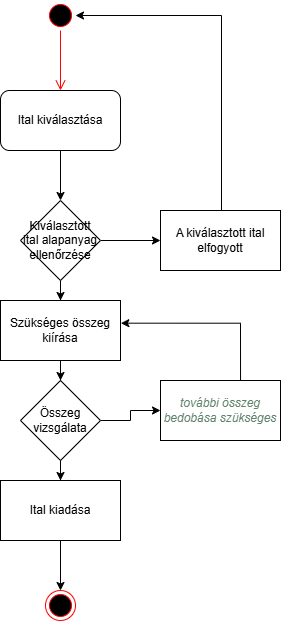

The diagram above was exported from draw.io. Its source (the exported page's mxGraphModel, read from the mxfile embedded in the PNG):
<mxGraphModel dx="774" dy="451" grid="1" gridSize="10" guides="1" tooltips="1" connect="1" arrows="1" fold="1" page="1" pageScale="1" pageWidth="827" pageHeight="1169" math="0" shadow="0">
  <root>
    <mxCell id="0" />
    <mxCell id="1" parent="0" />
    <mxCell id="_e8jVOr-tU9M8TmTLWP7-1" parent="1" style="ellipse;html=1;shape=startState;fillColor=#000000;strokeColor=#ff0000;" value="" vertex="1">
      <mxGeometry height="30" width="30" x="384" y="10" as="geometry" />
    </mxCell>
    <mxCell id="_e8jVOr-tU9M8TmTLWP7-2" edge="1" parent="1" source="_e8jVOr-tU9M8TmTLWP7-1" style="edgeStyle=orthogonalEdgeStyle;html=1;verticalAlign=bottom;endArrow=open;endSize=8;strokeColor=#ff0000;rounded=0;" value="">
      <mxGeometry relative="1" as="geometry">
        <mxPoint x="399" y="100" as="targetPoint" />
      </mxGeometry>
    </mxCell>
    <mxCell id="_e8jVOr-tU9M8TmTLWP7-6" edge="1" parent="1" source="_e8jVOr-tU9M8TmTLWP7-4" style="edgeStyle=orthogonalEdgeStyle;rounded=0;orthogonalLoop=1;jettySize=auto;html=1;" target="_e8jVOr-tU9M8TmTLWP7-5" value="">
      <mxGeometry relative="1" as="geometry" />
    </mxCell>
    <mxCell id="_e8jVOr-tU9M8TmTLWP7-4" parent="1" style="rounded=1;whiteSpace=wrap;html=1;" value="Ital kiválasztása" vertex="1">
      <mxGeometry height="60" width="120" x="339" y="100" as="geometry" />
    </mxCell>
    <mxCell id="_e8jVOr-tU9M8TmTLWP7-10" edge="1" parent="1" source="_e8jVOr-tU9M8TmTLWP7-5" style="edgeStyle=orthogonalEdgeStyle;rounded=0;orthogonalLoop=1;jettySize=auto;html=1;" target="_e8jVOr-tU9M8TmTLWP7-9" value="">
      <mxGeometry relative="1" as="geometry" />
    </mxCell>
    <mxCell id="_e8jVOr-tU9M8TmTLWP7-16" edge="1" parent="1" source="_e8jVOr-tU9M8TmTLWP7-5" style="edgeStyle=orthogonalEdgeStyle;rounded=0;orthogonalLoop=1;jettySize=auto;html=1;" target="_e8jVOr-tU9M8TmTLWP7-15" value="">
      <mxGeometry relative="1" as="geometry" />
    </mxCell>
    <mxCell id="_e8jVOr-tU9M8TmTLWP7-5" parent="1" style="rhombus;whiteSpace=wrap;html=1;" value="Kiválasztott ital alapanyag ellenőrzése" vertex="1">
      <mxGeometry height="80" width="80" x="359" y="210" as="geometry" />
    </mxCell>
    <mxCell id="_e8jVOr-tU9M8TmTLWP7-12" edge="1" parent="1" source="_e8jVOr-tU9M8TmTLWP7-9" style="rounded=0;orthogonalLoop=1;jettySize=auto;html=1;edgeStyle=orthogonalEdgeStyle;startArrow=none;startFill=0;endArrow=classic;endFill=1;entryX=1;entryY=0.5;entryDx=0;entryDy=0;" target="_e8jVOr-tU9M8TmTLWP7-1" value="">
      <mxGeometry relative="1" as="geometry">
        <Array as="points">
          <mxPoint x="560" y="25" />
        </Array>
        <mxPoint x="560" y="120" as="targetPoint" />
      </mxGeometry>
    </mxCell>
    <mxCell id="_e8jVOr-tU9M8TmTLWP7-9" parent="1" style="whiteSpace=wrap;html=1;" value="A kiválasztott ital elfogyott" vertex="1">
      <mxGeometry height="60" width="120" x="499" y="220" as="geometry" />
    </mxCell>
    <mxCell id="_e8jVOr-tU9M8TmTLWP7-18" edge="1" parent="1" source="_e8jVOr-tU9M8TmTLWP7-15" style="edgeStyle=orthogonalEdgeStyle;rounded=0;orthogonalLoop=1;jettySize=auto;html=1;" target="_e8jVOr-tU9M8TmTLWP7-17" value="">
      <mxGeometry relative="1" as="geometry" />
    </mxCell>
    <mxCell id="_e8jVOr-tU9M8TmTLWP7-15" parent="1" style="whiteSpace=wrap;html=1;" value="Szükséges összeg kiírása" vertex="1">
      <mxGeometry height="60" width="120" x="339" y="310" as="geometry" />
    </mxCell>
    <mxCell id="_e8jVOr-tU9M8TmTLWP7-20" edge="1" parent="1" source="_e8jVOr-tU9M8TmTLWP7-17" style="edgeStyle=orthogonalEdgeStyle;rounded=0;orthogonalLoop=1;jettySize=auto;html=1;" target="_e8jVOr-tU9M8TmTLWP7-19" value="">
      <mxGeometry relative="1" as="geometry" />
    </mxCell>
    <mxCell id="_e8jVOr-tU9M8TmTLWP7-24" edge="1" parent="1" source="_e8jVOr-tU9M8TmTLWP7-17" style="edgeStyle=orthogonalEdgeStyle;rounded=0;orthogonalLoop=1;jettySize=auto;html=1;" target="_e8jVOr-tU9M8TmTLWP7-23" value="">
      <mxGeometry relative="1" as="geometry" />
    </mxCell>
    <mxCell id="_e8jVOr-tU9M8TmTLWP7-17" parent="1" style="rhombus;whiteSpace=wrap;html=1;" value="Összeg vizsgálata" vertex="1">
      <mxGeometry height="80" width="80" x="359" y="390" as="geometry" />
    </mxCell>
    <mxCell id="_e8jVOr-tU9M8TmTLWP7-21" edge="1" parent="1" style="edgeStyle=orthogonalEdgeStyle;rounded=0;orthogonalLoop=1;jettySize=auto;html=1;entryX=1.003;entryY=0.378;entryDx=0;entryDy=0;entryPerimeter=0;" target="_e8jVOr-tU9M8TmTLWP7-15" value="">
      <mxGeometry relative="1" as="geometry">
        <Array as="points">
          <mxPoint x="579" y="333" />
        </Array>
        <mxPoint x="579.04" y="390" as="sourcePoint" />
        <mxPoint x="480.00000000000006" y="333.34000000000003" as="targetPoint" />
      </mxGeometry>
    </mxCell>
    <mxCell id="_e8jVOr-tU9M8TmTLWP7-19" parent="1" style="whiteSpace=wrap;html=1;" value="&lt;font color=&quot;#5f826b&quot;&gt;&lt;i&gt;további összeg bedobása szükséges&lt;/i&gt;&lt;/font&gt;" vertex="1">
      <mxGeometry height="60" width="120" x="499" y="390" as="geometry" />
    </mxCell>
    <mxCell id="_e8jVOr-tU9M8TmTLWP7-26" edge="1" parent="1" source="_e8jVOr-tU9M8TmTLWP7-23" style="edgeStyle=orthogonalEdgeStyle;rounded=0;orthogonalLoop=1;jettySize=auto;html=1;" target="_e8jVOr-tU9M8TmTLWP7-25" value="">
      <mxGeometry relative="1" as="geometry" />
    </mxCell>
    <mxCell id="_e8jVOr-tU9M8TmTLWP7-23" parent="1" style="whiteSpace=wrap;html=1;" value="Ital kiadása" vertex="1">
      <mxGeometry height="60" width="120" x="339" y="490" as="geometry" />
    </mxCell>
    <mxCell id="_e8jVOr-tU9M8TmTLWP7-25" parent="1" style="ellipse;html=1;shape=endState;fillColor=#000000;strokeColor=#ff0000;" value="" vertex="1">
      <mxGeometry height="30" width="30" x="384" y="600" as="geometry" />
    </mxCell>
  </root>
</mxGraphModel>